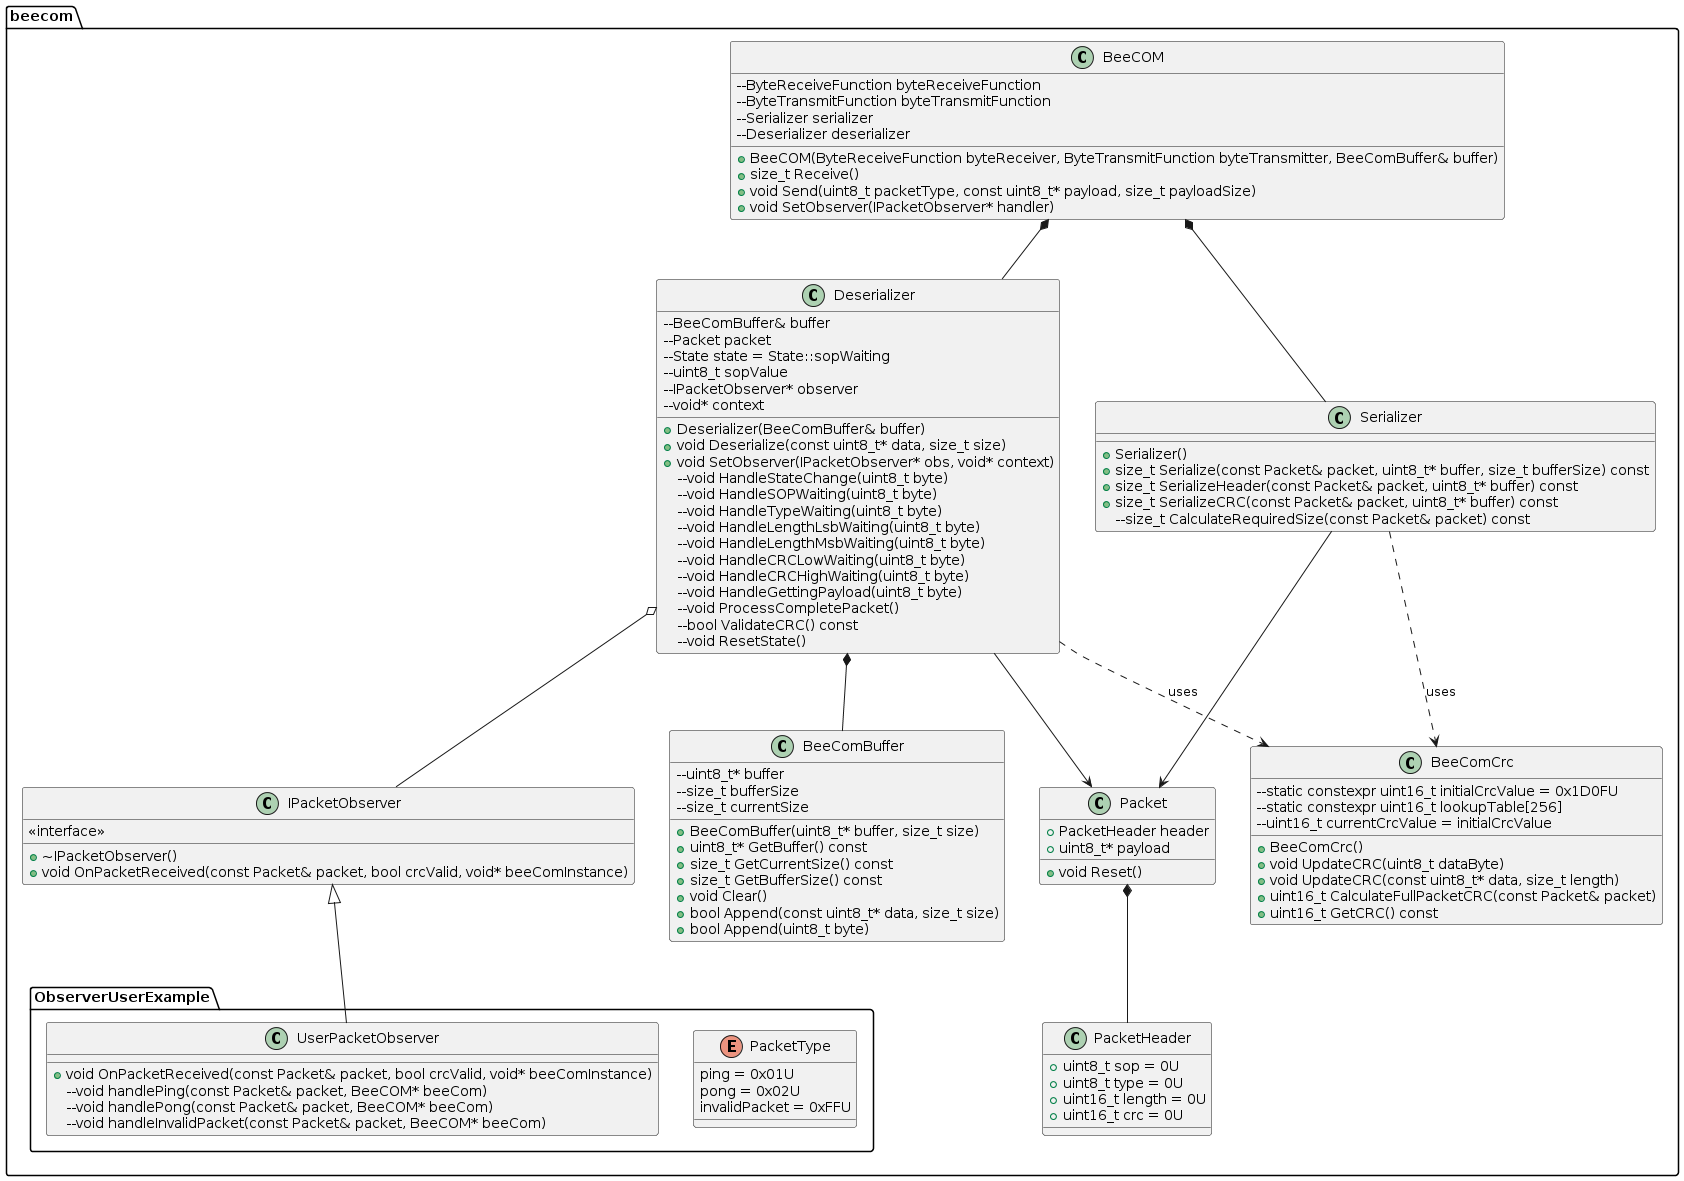

The diagram above was rendered by PlantUML. Its source (embedded in the PNG):
@startuml
package beecom {

  class BeeCOM {
    +BeeCOM(ByteReceiveFunction byteReceiver, ByteTransmitFunction byteTransmitter, BeeComBuffer& buffer)
    +size_t Receive()
    +void Send(uint8_t packetType, const uint8_t* payload, size_t payloadSize)
    +void SetObserver(IPacketObserver* handler)
    --ByteReceiveFunction byteReceiveFunction
    --ByteTransmitFunction byteTransmitFunction
    --Serializer serializer
    --Deserializer deserializer
  }

  class BeeComBuffer {
    +BeeComBuffer(uint8_t* buffer, size_t size)
    +uint8_t* GetBuffer() const
    +size_t GetCurrentSize() const
    +size_t GetBufferSize() const
    +void Clear()
    +bool Append(const uint8_t* data, size_t size)
    +bool Append(uint8_t byte)
    --uint8_t* buffer
    --size_t bufferSize
    --size_t currentSize
  }

  class BeeComCrc {
    +BeeComCrc()
    +void UpdateCRC(uint8_t dataByte)
    +void UpdateCRC(const uint8_t* data, size_t length)
    +uint16_t CalculateFullPacketCRC(const Packet& packet)
    +uint16_t GetCRC() const
    --static constexpr uint16_t initialCrcValue = 0x1D0FU
    --static constexpr uint16_t lookupTable[256]
    --uint16_t currentCrcValue = initialCrcValue
  }

  class Deserializer {
    +Deserializer(BeeComBuffer& buffer)
    +void Deserialize(const uint8_t* data, size_t size)
    +void SetObserver(IPacketObserver* obs, void* context)
    --BeeComBuffer& buffer
    --Packet packet
    --State state = State::sopWaiting
    --uint8_t sopValue
    --IPacketObserver* observer
    --void* context
    --void HandleStateChange(uint8_t byte)
    --void HandleSOPWaiting(uint8_t byte)
    --void HandleTypeWaiting(uint8_t byte)
    --void HandleLengthLsbWaiting(uint8_t byte)
    --void HandleLengthMsbWaiting(uint8_t byte)
    --void HandleCRCLowWaiting(uint8_t byte)
    --void HandleCRCHighWaiting(uint8_t byte)
    --void HandleGettingPayload(uint8_t byte)
    --void ProcessCompletePacket()
    --bool ValidateCRC() const
    --void ResetState()
  }

  class Serializer {
    +Serializer()
    +size_t Serialize(const Packet& packet, uint8_t* buffer, size_t bufferSize) const
    +size_t SerializeHeader(const Packet& packet, uint8_t* buffer) const
    +size_t SerializeCRC(const Packet& packet, uint8_t* buffer) const
    --size_t CalculateRequiredSize(const Packet& packet) const
  }

  class IPacketObserver {
    <<interface>>
    +~IPacketObserver()
    +void OnPacketReceived(const Packet& packet, bool crcValid, void* beeComInstance)
  }

  class PacketHeader {
    +uint8_t sop = 0U
    +uint8_t type = 0U
    +uint16_t length = 0U
    +uint16_t crc = 0U
  }

  class Packet {
    +PacketHeader header
    +uint8_t* payload
    +void Reset()
  }

package ObserverUserExample {
  class UserPacketObserver {
    +void OnPacketReceived(const Packet& packet, bool crcValid, void* beeComInstance)
    --void handlePing(const Packet& packet, BeeCOM* beeCom)
    --void handlePong(const Packet& packet, BeeCOM* beeCom)
    --void handleInvalidPacket(const Packet& packet, BeeCOM* beeCom)
  }
  
  enum PacketType {
    ping = 0x01U
    pong = 0x02U
    invalidPacket = 0xFFU
  }
}

  BeeCOM *-- Serializer
  BeeCOM *-- Deserializer
  Deserializer *-- BeeComBuffer
  Deserializer o-- IPacketObserver
  Packet *-- PacketHeader
  Deserializer ..> BeeComCrc : uses
  Serializer ..> BeeComCrc : uses
  Serializer --> Packet
  Deserializer --> Packet
  IPacketObserver <|-- UserPacketObserver 
}
@enduml